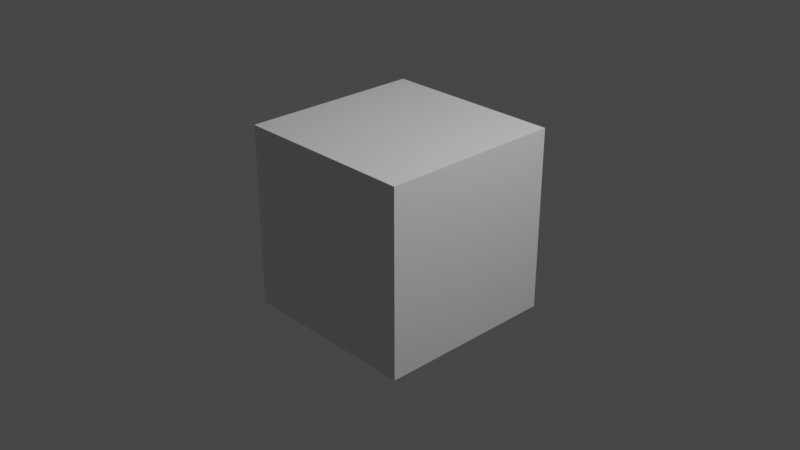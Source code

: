 # Source: 2_udp_cube.blend  (saved by Blender 3.1.7; exported with 4.5.12 LTS)
import bpy
from mathutils import Matrix  # noqa: F401  (used for matrix-valued properties, if any)

bpy.ops.wm.read_factory_settings(use_empty=True)
scene = bpy.context.scene
scene.name = 'Scene'

# ---- collections
col_collection = bpy.data.collections.new('Collection'); scene.collection.children.link(col_collection)

# ---- materials (node trees are filled in below, after node groups)
mat_material = bpy.data.materials.new('Material')
mat_material.alpha_threshold = 0.0
mat_material.use_transparent_shadow = False
mat_material.line_color = (0.0, 0.0, 0.0, 1.0)

# ---- material node trees
mat_material.use_nodes = True; mat_material.node_tree.nodes.clear()
_N = mat_material.node_tree.nodes; _L = mat_material.node_tree.links
n0 = _N.new('ShaderNodeOutputMaterial'); n0.name = 'Material Output'; n0.location = (300, 300)
n1 = _N.new('ShaderNodeBsdfPrincipled'); n1.name = 'Principled BSDF'; n1.location = (10, 300)
n1.distribution = 'GGX'
n1.subsurface_method = 'RANDOM_WALK_SKIN'
n1.inputs[2].default_value = 0.4
n1.inputs[3].default_value = 1.45
n1.inputs[27].default_value = (0.0, 0.0, 0.0, 1.0)
n1.inputs[28].default_value = 1.0
_L.new(n1.outputs[0], n0.inputs[0])
n0.is_active_output = True

# ---- world
world_world = bpy.data.worlds.new('World'); scene.world = world_world
world_world.use_nodes = True; world_world.node_tree.nodes.clear()
_N = world_world.node_tree.nodes; _L = world_world.node_tree.links
n0 = _N.new('ShaderNodeOutputWorld'); n0.name = 'World Output'; n0.location = (300, 300)
n1 = _N.new('ShaderNodeBackground'); n1.name = 'Background'; n1.location = (10, 300)
n1.inputs[0].default_value = (0.05088, 0.05088, 0.05088, 1.0)
_L.new(n1.outputs[0], n0.inputs[0])
n0.is_active_output = True
world_world.color = (0.05088, 0.05088, 0.05088)
world_world.use_sun_shadow = False
world_world.sun_shadow_jitter_overblur = 0.0

# ---- cameras
cam_camera = bpy.data.cameras.new('Camera')
cam_camera.clip_end = 100.0
cam_camera.ortho_scale = 7.314

# ---- lights
light_light = bpy.data.lights.new('Light', 'POINT')
light_light.transmission_factor = 0.0
light_light.energy = 1000.0
light_light.shadow_soft_size = 0.1
light_light.shadow_maximum_resolution = 0.006
light_light.use_absolute_resolution = True

# ---- meshes
me_cube = bpy.data.meshes.new('Cube')
me_cube.from_pydata([(1.0, 1.0, 1.0), (1.0, 1.0, -1.0), (1.0, -1.0, 1.0), (1.0, -1.0, -1.0), (-1.0, 1.0, 1.0), (-1.0, 1.0, -1.0), (-1.0, -1.0, 1.0), (-1.0, -1.0, -1.0)], [], [(0, 4, 6, 2), (3, 2, 6, 7), (7, 6, 4, 5), (5, 1, 3, 7), (1, 0, 2, 3), (5, 4, 0, 1)])
_uv = me_cube.uv_layers.new(name='UVMap')
_uv.uv.foreach_set('vector', [0.625, 0.5, 0.875, 0.5, 0.875, 0.75, 0.625, 0.75, 0.375, 0.75, 0.625, 0.75, 0.625, 1.0, 0.375, 1.0, 0.375, 0.0, 0.625, 0.0, 0.625, 0.25, 0.375, 0.25, 0.125, 0.5, 0.375, 0.5, 0.375, 0.75, 0.125, 0.75, 0.375, 0.5, 0.625, 0.5, 0.625, 0.75, 0.375, 0.75, 0.375, 0.25, 0.625, 0.25, 0.625, 0.5, 0.375, 0.5])
me_cube.materials.append(mat_material)
me_cube.use_remesh_preserve_volume = False
me_cube.use_remesh_preserve_attributes = False
me_cube.use_mirror_vertex_groups = False
me_cube.update()

# ---- objects
ob_cube = bpy.data.objects.new('Cube', me_cube)
ob_light = bpy.data.objects.new('Light', light_light)
ob_camera = bpy.data.objects.new('Camera', cam_camera)

# ---- transforms, parenting, visibility, modifiers, constraints
ob_cube.location = (0.0, 0.0, 0.0)
ob_cube.rotation_mode = 'QUATERNION'
ob_cube.rotation_quaternion = (1.0, 0.0, 0.0, 0.0)
ob_cube.lock_rotations_4d = False
ob_cube.empty_display_type = 'ARROWS'
ob_cube.lineart.crease_threshold = 0.0
ob_light.location = (4.076, 1.005, 5.904)
ob_light.rotation_euler = (0.6503, 0.05522, 1.866)
ob_light.lock_rotations_4d = False
ob_light.empty_display_type = 'ARROWS'
ob_light.color = (0.0, 0.0, 0.0, 0.0)
ob_light.lineart.crease_threshold = 0.0
ob_camera.location = (7.359, -6.926, 4.958)
ob_camera.rotation_euler = (1.109, 0.0, 0.8149)
ob_camera.lock_rotations_4d = False
ob_camera.empty_display_type = 'ARROWS'
ob_camera.color = (0.0, 0.0, 0.0, 0.0)
ob_camera.display_type = 'WIRE'
ob_camera.lineart.crease_threshold = 0.0

# ---- collection membership
col_collection.objects.link(ob_cube)
col_collection.objects.link(ob_light)
col_collection.objects.link(ob_camera)

# ---- scene / render settings (as saved in the file)
scene.camera = ob_camera
scene.frame_start = 1; scene.frame_end = 250; scene.frame_set(1)
scene.render.engine = 'BLENDER_EEVEE_NEXT'
scene.cycles.sampling_pattern = 'TABULATED_SOBOL'
scene.cycles.use_light_tree = False
scene.view_settings.view_transform = 'Filmic'
bpy.context.view_layer.update()
